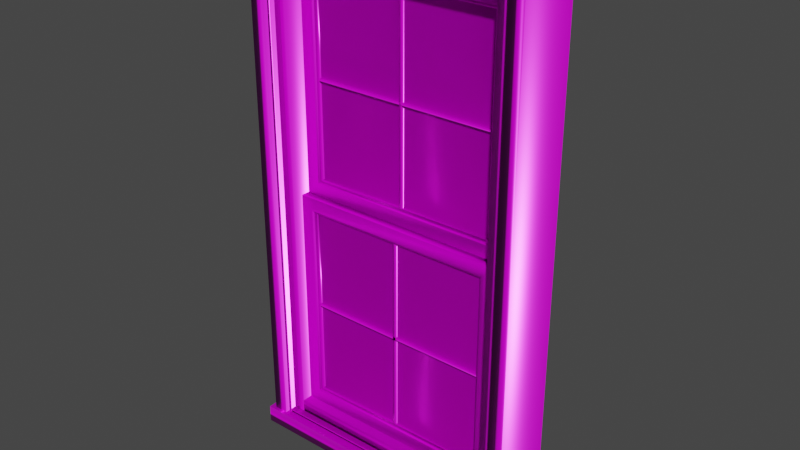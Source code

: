 # Source: window.blend  (saved by Blender 3.6.14; exported with 4.5.12 LTS)
import bpy
from mathutils import Matrix  # noqa: F401  (used for matrix-valued properties, if any)

bpy.ops.wm.read_factory_settings(use_empty=True)
scene = bpy.context.scene
scene.name = 'Scene'

# ---- images (referenced by path relative to the original .blend; pixels are not part of the script)
import os
ASSET_DIR = os.environ.get("B2B_ASSET_DIR", "")  # directory of the original .blend (textures are referenced by path, not embedded)
HERE = os.path.dirname(os.path.abspath(__file__))  # packed textures are extracted next to this script under _unpacked/

def load_image(name, relpath, width, height, colorspace="sRGB"):
    """Load a texture the original file referenced (path relative to the .blend, or extracted next to this script)."""
    p = next((c for c in (os.path.join(HERE, relpath), os.path.join(ASSET_DIR, relpath)) if relpath and os.path.exists(c)), "")
    if p:
        img = bpy.data.images.load(p, check_existing=True)
        img.name = name
    else:  # same state as the original file: an image datablock whose file is absent (Cycles renders it pink)
        img = bpy.data.images.new(name, width, height)
        img.source = "FILE"
        img.filepath = "//" + (relpath or name)
    img.colorspace_settings.name = colorspace
    return img
img_window_wood_basecolor_png_001 = load_image('Window_wood_BaseColor.png.001', 'Window_wood_BaseColor.png', 1024, 1024, 'sRGB')
img_window_wood_metallic_wood_roughness_png_002 = load_image('Window_wood_Metallic-wood_Roughness.png.002', 'Window_wood_Metallic-wood_Roughness.png', 1024, 1024, 'Non-Color')
img_window_wood_metallic_wood_roughness_png_003 = load_image('Window_wood_Metallic-wood_Roughness.png.003', 'Window_wood_Metallic-wood_Roughness.png', 1024, 1024, 'Non-Color')
img_window_wood_normal_png_001 = load_image('Window_wood_Normal.png.001', 'Window_wood_Normal.png', 1024, 1024, 'Non-Color')
img_window_window_basecolor_png_001 = load_image('Window_window_BaseColor.png.001', 'Window_window_BaseColor.png', 1024, 1024, 'sRGB')
img_window_window_metallic_png_window_roughness_png_002 = load_image('Window_window_Metallic.png-window_Roughness.png.002', 'Window_window_Metallic.png-window_Roughness.png', 1024, 1024, 'Non-Color')
img_window_window_metallic_png_window_roughness_png_003 = load_image('Window_window_Metallic.png-window_Roughness.png.003', 'Window_window_Metallic.png-window_Roughness.png', 1024, 1024, 'Non-Color')
img_window_window_normal_png_001 = load_image('Window_window_Normal.png.001', 'Window_window_Normal.png', 1024, 1024, 'Non-Color')

# ---- materials (node trees are filled in below, after node groups)
mat_wood = bpy.data.materials.new('wood')
mat_wood.use_transparent_shadow = False
mat_window = bpy.data.materials.new('window')
mat_window.use_transparent_shadow = False

# ---- material node trees
mat_wood.use_nodes = True; mat_wood.node_tree.nodes.clear()
_N = mat_wood.node_tree.nodes; _L = mat_wood.node_tree.links
n0 = _N.new('ShaderNodeOutputMaterial'); n0.name = 'Material Output'; n0.location = (300, 300)
n1 = _N.new('ShaderNodeBsdfPrincipled'); n1.name = 'Principled BSDF'; n1.location = (10, 300)
n1.distribution = 'GGX'
n1.subsurface_method = 'RANDOM_WALK_SKIN'
n1.inputs[3].default_value = 1.45
n1.inputs[27].default_value = (0.0, 0.0, 0.0, 1.0)
n1.inputs[28].default_value = 1.0
n2 = _N.new('ShaderNodeTexImage'); n2.name = 'Image Texture'; n2.location = (88, -40)
n2.label = 'Base Color'
n2.image = img_window_wood_basecolor_png_001
n3 = _N.new('ShaderNodeTexImage'); n3.name = 'Image Texture.001'; n3.location = (88, -320)
n3.label = 'Metallic'
n3.image = img_window_wood_metallic_wood_roughness_png_002
n4 = _N.new('ShaderNodeTexImage'); n4.name = 'Image Texture.002'; n4.location = (88, -600)
n4.label = 'Roughness'
n4.image = img_window_wood_metallic_wood_roughness_png_003
n5 = _N.new('ShaderNodeTexImage'); n5.name = 'Image Texture.003'; n5.location = (88, -880)
n5.label = 'Normal'
n5.image = img_window_wood_normal_png_001
n6 = _N.new('ShaderNodeNormalMap'); n6.name = 'Normal Map'; n6.location = (-240, -340)
n7 = _N.new('ShaderNodeMapping'); n7.name = 'Mapping'; n7.location = (230, -40)
n8 = _N.new('NodeReroute'); n8.name = 'Reroute'; n8.location = (38, -596)
n8.width = 16
n8.socket_idname = 'NodeSocketVector'
n9 = _N.new('ShaderNodeTexCoord'); n9.name = 'Texture Coordinate'; n9.location = (30, -40)
n10 = _N.new('NodeFrame'); n10.name = 'Frame'; n10.location = (-1270, 340)
n10.label = 'Mapping'
n10.width = 400
n11 = _N.new('NodeFrame'); n11.name = 'Frame.001'; n11.location = (-628, 540)
n11.label = 'Textures'
n11.width = 358
n2.parent = n11
n3.parent = n11
n4.parent = n11
n5.parent = n11
n7.parent = n10
n8.parent = n11
n9.parent = n10
_L.new(n1.outputs[0], n0.inputs[0])
_L.new(n2.outputs[0], n1.inputs[0])
_L.new(n3.outputs[0], n1.inputs[1])
_L.new(n4.outputs[0], n1.inputs[2])
_L.new(n5.outputs[0], n6.inputs[1])
_L.new(n6.outputs[0], n1.inputs[5])
_L.new(n8.outputs[0], n2.inputs[0])
_L.new(n8.outputs[0], n3.inputs[0])
_L.new(n8.outputs[0], n4.inputs[0])
_L.new(n8.outputs[0], n5.inputs[0])
_L.new(n7.outputs[0], n8.inputs[0])
_L.new(n9.outputs[2], n7.inputs[0])
n0.is_active_output = True
mat_window.use_nodes = True; mat_window.node_tree.nodes.clear()
_N = mat_window.node_tree.nodes; _L = mat_window.node_tree.links
n0 = _N.new('ShaderNodeOutputMaterial'); n0.name = 'Material Output'; n0.location = (300, 300)
n1 = _N.new('ShaderNodeBsdfPrincipled'); n1.name = 'Principled BSDF'; n1.location = (10, 300)
n1.distribution = 'GGX'
n1.subsurface_method = 'RANDOM_WALK_SKIN'
n1.inputs[3].default_value = 1.45
n1.inputs[27].default_value = (0.0, 0.0, 0.0, 1.0)
n1.inputs[28].default_value = 1.0
n2 = _N.new('ShaderNodeTexImage'); n2.name = 'Image Texture'; n2.location = (88, -40)
n2.label = 'Base Color'
n2.image = img_window_window_basecolor_png_001
n3 = _N.new('ShaderNodeTexImage'); n3.name = 'Image Texture.001'; n3.location = (88, -320)
n3.label = 'Metallic'
n3.image = img_window_window_metallic_png_window_roughness_png_002
n4 = _N.new('ShaderNodeTexImage'); n4.name = 'Image Texture.002'; n4.location = (88, -600)
n4.label = 'Roughness'
n4.image = img_window_window_metallic_png_window_roughness_png_003
n5 = _N.new('ShaderNodeTexImage'); n5.name = 'Image Texture.003'; n5.location = (88, -880)
n5.label = 'Normal'
n5.image = img_window_window_normal_png_001
n6 = _N.new('ShaderNodeNormalMap'); n6.name = 'Normal Map'; n6.location = (-240, -340)
n7 = _N.new('ShaderNodeMapping'); n7.name = 'Mapping'; n7.location = (230, -40)
n8 = _N.new('NodeReroute'); n8.name = 'Reroute'; n8.location = (38, -596)
n8.width = 16
n8.socket_idname = 'NodeSocketVector'
n9 = _N.new('ShaderNodeTexCoord'); n9.name = 'Texture Coordinate'; n9.location = (30, -40)
n10 = _N.new('NodeFrame'); n10.name = 'Frame'; n10.location = (-1270, 340)
n10.label = 'Mapping'
n10.width = 400
n11 = _N.new('NodeFrame'); n11.name = 'Frame.001'; n11.location = (-628, 540)
n11.label = 'Textures'
n11.width = 358
n2.parent = n11
n3.parent = n11
n4.parent = n11
n5.parent = n11
n7.parent = n10
n8.parent = n11
n9.parent = n10
_L.new(n1.outputs[0], n0.inputs[0])
_L.new(n2.outputs[0], n1.inputs[0])
_L.new(n3.outputs[0], n1.inputs[1])
_L.new(n4.outputs[0], n1.inputs[2])
_L.new(n5.outputs[0], n6.inputs[1])
_L.new(n6.outputs[0], n1.inputs[5])
_L.new(n8.outputs[0], n2.inputs[0])
_L.new(n8.outputs[0], n3.inputs[0])
_L.new(n8.outputs[0], n4.inputs[0])
_L.new(n8.outputs[0], n5.inputs[0])
_L.new(n7.outputs[0], n8.inputs[0])
_L.new(n9.outputs[2], n7.inputs[0])
n0.is_active_output = True

# ---- world
world_world = bpy.data.worlds.new('World'); scene.world = world_world
world_world.use_nodes = True; world_world.node_tree.nodes.clear()
_N = world_world.node_tree.nodes; _L = world_world.node_tree.links
n0 = _N.new('ShaderNodeOutputWorld'); n0.name = 'World Output'; n0.location = (300, 300)
n1 = _N.new('ShaderNodeBackground'); n1.name = 'Background'; n1.location = (10, 300)
n1.inputs[0].default_value = (0.05088, 0.05088, 0.05088, 1.0)
_L.new(n1.outputs[0], n0.inputs[0])
n0.is_active_output = True
world_world.color = (0.05088, 0.05088, 0.05088)
world_world.use_sun_shadow = False
world_world.sun_shadow_jitter_overblur = 0.0

# ---- meshes
me_plane = bpy.data.meshes.new('Plane')
me_plane.from_pydata([(0.3033, -0.07381, 3.856e-08), (0.3033, 0.07381, 3.856e-08), (0.3033, 0.07381, 0.0364), (0.3033, -0.07381, 0.0364), (-0.3033, -0.07381, 3.856e-08), (-0.3033, 0.07381, 3.856e-08), (-0.3033, 0.07381, 0.0364), (-0.3033, -0.07381, 0.0364), (0.3033, -0.06635, 1.092), (0.3033, 0.06635, 1.092), (0.3033, -0.06635, 1.056), (-0.3033, -0.06635, 1.092), (-0.3033, 0.06635, 1.092), (-0.3033, -0.06635, 1.056), (-0.3033, 0.06635, 1.056), (0.3033, 0.06635, 1.056), (0.2917, 0.06635, 1.056), (0.2917, -0.06635, 1.056), (0.2917, 0.06635, 0.0364), (0.2613, 0.06635, 1.056), (0.2613, 0.06635, 0.0364), (0.2613, -0.06635, 1.056), (0.2613, -0.06635, 0.0364), (0.2917, -0.06635, 0.0364), (-0.2917, 0.06635, 1.056), (-0.2917, -0.06635, 1.056), (-0.2917, 0.06635, 0.0364), (-0.2613, 0.06635, 1.056), (-0.2613, 0.06635, 0.0364), (-0.2613, -0.06635, 1.056), (-0.2613, -0.06635, 0.0364), (-0.2917, -0.06635, 0.0364), (0.2547, -0.05636, 1.049), (0.2547, 0.05636, 1.049), (-0.2547, -0.05636, 1.049), (0.2547, -0.05636, 1.056), (0.2547, 0.05636, 1.056), (-0.2547, -0.05636, 1.056), (-0.2547, 0.05636, 1.056), (-0.2547, 0.05636, 1.049), (0.2547, 0.05636, 0.04304), (0.2547, -0.05636, 0.04304), (-0.2547, 0.05636, 0.04304), (0.2547, 0.05636, 0.0364), (0.2547, -0.05636, 0.0364), (-0.2547, 0.05636, 0.0364), (-0.2547, -0.05636, 0.0364), (-0.2547, -0.05636, 0.04304), (0.2547, -0.05636, 1.056), (0.2547, -0.05636, 0.0364), (0.2547, 0.05636, 1.056), (0.2613, -0.05636, 1.056), (0.2613, -0.05636, 0.0364), (0.2613, 0.05636, 1.056), (0.2613, 0.05636, 0.0364), (0.2547, 0.05636, 0.0364), (-0.2547, -0.05636, 1.056), (-0.2547, -0.05636, 0.0364), (-0.2547, 0.05636, 1.056), (-0.2613, -0.05636, 1.056), (-0.2613, -0.05636, 0.0364), (-0.2613, 0.05636, 1.056), (-0.2613, 0.05636, 0.0364), (-0.2547, 0.05636, 0.0364), (0.2282, -0.04508, 1.021), (0.2282, 0.04508, 1.021), (-0.2282, -0.04508, 1.021), (0.2282, -0.04508, 1.048), (0.2282, 0.04508, 1.048), (-0.2282, -0.04508, 1.048), (-0.2282, 0.04508, 1.048), (-0.2282, 0.04508, 1.021), (0.2282, 0.04508, 0.0709), (0.2282, -0.04508, 0.0709), (-0.2282, 0.04508, 0.0709), (0.2282, 0.04508, 0.04436), (0.2282, -0.04508, 0.04436), (-0.2282, 0.04508, 0.04436), (-0.2282, -0.04508, 0.04436), (-0.2282, -0.04508, 0.0709), (0.2282, -0.04508, 1.048), (0.2282, -0.04508, 0.04436), (0.2282, 0.04508, 1.048), (0.2547, -0.04508, 1.048), (0.2547, -0.04508, 0.04436), (0.2547, 0.04508, 1.048), (0.2547, 0.04508, 0.04436), (0.2282, 0.04508, 0.04436), (-0.2282, -0.04508, 1.048), (-0.2282, -0.04508, 0.04436), (-0.2282, 0.04508, 1.048), (-0.2547, -0.04508, 1.048), (-0.2547, -0.04508, 0.04436), (-0.2547, 0.04508, 1.048), (-0.2547, 0.04508, 0.04436), (-0.2282, 0.04508, 0.04436), (0.195, 0.01317, 0.9879), (0.195, 0.01317, 0.5792), (0.195, 0.001898, 0.9879), (-0.195, 0.01317, 0.9879), (0.2016, 0.01317, 0.9946), (0.2016, 0.01317, 0.5725), (0.2016, 0.001898, 0.9946), (-0.2016, 0.01317, 0.9946), (-0.2016, 0.01317, 0.5725), (-0.2016, 0.001898, 0.9946), (-0.2016, 0.001898, 0.5725), (-0.195, 0.001898, 0.9879), (-0.195, 0.001897, 0.5792), (-0.195, 0.01317, 0.5792), (0.195, 0.001897, 0.5792), (0.2016, 0.001898, 0.5725), (0.2016, 0.0188, 0.9946), (0.2016, 0.0188, 0.5725), (0.2016, -0.003738, 0.9946), (-0.2016, 0.0188, 0.9946), (0.2282, 0.0188, 1.021), (0.2282, 0.0188, 0.546), (0.2282, -0.003738, 1.021), (-0.2282, 0.0188, 1.021), (-0.2282, 0.0188, 0.546), (-0.2282, -0.003738, 1.021), (-0.2282, -0.003738, 0.546), (-0.2016, -0.003738, 0.9946), (-0.2016, -0.003738, 0.5725), (-0.2016, 0.0188, 0.5725), (0.2016, -0.003738, 0.5725), (0.2282, -0.003738, 0.546), (0.002986, 0.01317, 0.5792), (0.002985, 0.01317, 0.9879), (0.002986, 0.001898, 0.5792), (-0.003649, 0.01317, 0.5792), (-0.003649, 0.01317, 0.9879), (-0.003649, 0.001897, 0.5792), (-0.003649, 0.001897, 0.9879), (0.002986, 0.001898, 0.9879), (-0.195, 0.01317, 0.7779), (0.195, 0.01317, 0.7779), (-0.195, 0.001898, 0.7779), (-0.195, 0.01317, 0.7846), (0.195, 0.01317, 0.7846), (-0.195, 0.001897, 0.7846), (0.195, 0.001897, 0.7846), (0.195, 0.001898, 0.7779), (0.2016, -1.038e-07, 0.5195), (0.2016, -1.359e-07, 0.09744), (0.2016, -0.02254, 0.5195), (-0.2016, -1.038e-07, 0.5195), (0.2282, 4.202e-08, 0.546), (0.2282, 5.685e-08, 0.0709), (0.2282, -0.02254, 0.546), (-0.2282, 4.202e-08, 0.546), (-0.2282, 5.685e-08, 0.0709), (-0.2282, -0.02254, 0.546), (-0.2282, -0.02254, 0.0709), (-0.2016, -0.02254, 0.5195), (-0.2016, -0.02254, 0.09744), (-0.2016, -1.359e-07, 0.09744), (0.2016, -0.02254, 0.09744), (0.2282, -0.02254, 0.0709), (0.195, -0.005636, 0.5128), (0.195, -0.005636, 0.1041), (0.195, -0.01691, 0.5128), (-0.195, -0.005636, 0.5128), (0.2016, -0.005635, 0.5195), (0.2016, -0.005635, 0.09744), (0.2016, -0.01691, 0.5195), (-0.2016, -0.005635, 0.5195), (-0.2016, -0.005635, 0.09744), (-0.2016, -0.01691, 0.5195), (-0.2016, -0.01691, 0.09744), (-0.195, -0.01691, 0.5128), (-0.195, -0.01691, 0.1041), (-0.195, -0.005636, 0.1041), (0.195, -0.01691, 0.1041), (0.2016, -0.01691, 0.09744), (0.002986, -0.005636, 0.1041), (0.002985, -0.005636, 0.5128), (0.002986, -0.01691, 0.1041), (-0.003649, -0.005636, 0.1041), (-0.003649, -0.005636, 0.5128), (-0.003649, -0.01691, 0.1041), (-0.003649, -0.01691, 0.5128), (0.002986, -0.01691, 0.5128), (-0.195, -0.005635, 0.3028), (0.195, -0.005635, 0.3028), (-0.195, -0.01691, 0.3028), (-0.195, -0.005636, 0.3095), (0.195, -0.005636, 0.3095), (-0.195, -0.01691, 0.3095), (0.195, -0.01691, 0.3095), (0.195, -0.01691, 0.3028), (-0.2032, -0.01158, 0.0994), (-0.2032, -0.01158, 0.5176), (0.2011, -0.01158, 0.0994), (0.2011, -0.01158, 0.5176), (-0.2182, 0.006916, 0.5599), (-0.2182, 0.006916, 1.012), (0.2184, 0.006916, 0.5599), (0.2184, 0.006916, 1.012)], [], [(0, 1, 2, 3), (5, 6, 2, 1), (6, 7, 3, 2), (0, 4, 5, 1), (4, 7, 6, 5), (3, 7, 4, 0), (9, 12, 11, 8), (10, 15, 9, 8), (8, 11, 13, 10), (13, 11, 12, 14), (14, 15, 10, 13), (14, 12, 9, 15), (19, 21, 17, 16), (17, 23, 18, 16), (20, 19, 16, 18), (20, 22, 21, 19), (21, 22, 23, 17), (22, 20, 18, 23), (27, 24, 25, 29), (25, 24, 26, 31), (28, 26, 24, 27), (28, 27, 29, 30), (29, 25, 31, 30), (30, 31, 26, 28), (32, 33, 36, 35), (39, 33, 32, 34), (34, 32, 35, 37), (38, 37, 35, 36), (39, 34, 37, 38), (33, 39, 38, 36), (40, 41, 44, 43), (47, 41, 40, 42), (42, 40, 43, 45), (46, 45, 43, 44), (47, 42, 45, 46), (41, 47, 46, 44), (48, 49, 52, 51), (55, 49, 48, 50), (50, 48, 51, 53), (54, 53, 51, 52), (55, 50, 53, 54), (49, 55, 54, 52), (57, 56, 59, 60), (63, 58, 56, 57), (56, 58, 61, 59), (62, 60, 59, 61), (58, 63, 62, 61), (63, 57, 60, 62), (64, 65, 68, 67), (71, 65, 64, 66), (66, 64, 67, 69), (70, 69, 67, 68), (71, 66, 69, 70), (65, 71, 70, 68), (72, 73, 76, 75), (79, 73, 72, 74), (74, 72, 75, 77), (78, 77, 75, 76), (79, 74, 77, 78), (73, 79, 78, 76), (80, 81, 84, 83), (87, 81, 80, 82), (82, 80, 83, 85), (86, 85, 83, 84), (87, 82, 85, 86), (81, 87, 86, 84), (89, 88, 91, 92), (95, 90, 88, 89), (88, 90, 93, 91), (94, 92, 91, 93), (90, 95, 94, 93), (95, 89, 92, 94), (97, 96, 100, 101), (97, 110, 98, 96), (99, 96, 98, 107), (96, 99, 103, 100), (101, 100, 102, 111), (103, 105, 102, 100), (99, 109, 104, 103), (104, 106, 105, 103), (107, 98, 102, 105), (108, 107, 105, 106), (109, 99, 107, 108), (108, 110, 97, 109), (110, 108, 106, 111), (98, 110, 111, 102), (106, 104, 101, 111), (109, 97, 101, 104), (113, 112, 116, 117), (113, 126, 114, 112), (115, 112, 114, 123), (112, 115, 119, 116), (117, 116, 118, 127), (119, 121, 118, 116), (115, 125, 120, 119), (120, 122, 121, 119), (123, 114, 118, 121), (124, 123, 121, 122), (125, 115, 123, 124), (124, 126, 113, 125), (126, 124, 122, 127), (114, 126, 127, 118), (122, 120, 117, 127), (125, 113, 117, 120), (129, 128, 131, 132), (135, 130, 128, 129), (128, 130, 133, 131), (134, 132, 131, 133), (130, 135, 134, 133), (135, 129, 132, 134), (137, 136, 139, 140), (143, 138, 136, 137), (136, 138, 141, 139), (142, 140, 139, 141), (138, 143, 142, 141), (143, 137, 140, 142), (145, 144, 148, 149), (145, 158, 146, 144), (147, 144, 146, 155), (144, 147, 151, 148), (149, 148, 150, 159), (151, 153, 150, 148), (147, 157, 152, 151), (152, 154, 153, 151), (155, 146, 150, 153), (156, 155, 153, 154), (157, 147, 155, 156), (156, 158, 145, 157), (158, 156, 154, 159), (146, 158, 159, 150), (154, 152, 149, 159), (157, 145, 149, 152), (161, 160, 164, 165), (161, 174, 162, 160), (163, 160, 162, 171), (160, 163, 167, 164), (165, 164, 166, 175), (167, 169, 166, 164), (163, 173, 168, 167), (168, 170, 169, 167), (171, 162, 166, 169), (172, 171, 169, 170), (173, 163, 171, 172), (172, 174, 161, 173), (174, 172, 170, 175), (162, 174, 175, 166), (170, 168, 165, 175), (173, 161, 165, 168), (177, 176, 179, 180), (183, 178, 176, 177), (176, 178, 181, 179), (182, 180, 179, 181), (178, 183, 182, 181), (183, 177, 180, 182), (185, 184, 187, 188), (191, 186, 184, 185), (184, 186, 189, 187), (190, 188, 187, 189), (186, 191, 190, 189), (191, 185, 188, 190), (192, 194, 195, 193), (196, 198, 199, 197)])
me_plane.polygons.foreach_set('use_smooth', [True] * 162)
me_plane.polygons.foreach_set('material_index', [0, 0, 0, 0, 0, 0, 0, 0, 0, 0, 0, 0, 0, 0, 0, 0, 0, 0, 0, 0, 0, 0, 0, 0, 0, 0, 0, 0, 0, 0, 0, 0, 0, 0, 0, 0, 0, 0, 0, 0, 0, 0, 0, 0, 0, 0, 0, 0, 0, 0, 0, 0, 0, 0, 0, 0, 0, 0, 0, 0, 0, 0, 0, 0, 0, 0, 0, 0, 0, 0, 0, 0, 0, 0, 0, 0, 0, 0, 0, 0, 0, 0, 0, 0, 0, 0, 0, 0, 0, 0, 0, 0, 0, 0, 0, 0, 0, 0, 0, 0, 0, 0, 0, 0, 0, 0, 0, 0, 0, 0, 0, 0, 0, 0, 0, 0, 0, 0, 0, 0, 0, 0, 0, 0, 0, 0, 0, 0, 0, 0, 0, 0, 0, 0, 0, 0, 0, 0, 0, 0, 0, 0, 0, 0, 0, 0, 0, 0, 0, 0, 0, 0, 0, 0, 0, 0, 0, 0, 0, 0, 1, 1])
_uv = me_plane.uv_layers.new(name='UVMap')
_uv.uv.foreach_set('vector', [0.8794, 0.7628, 0.8794, 0.825, 0.8641, 0.825, 0.8641, 0.7628, 0.08661, 0.4296, 0.102, 0.4296, 0.102, 0.6853, 0.08661, 0.6853, 0.6005, 0.6785, 0.5383, 0.6785, 0.5383, 0.4229, 0.6005, 0.4229, 0.476, 0.6785, 0.476, 0.4229, 0.5383, 0.4229, 0.5383, 0.6785, 0.6717, 0.8233, 0.6871, 0.8233, 0.6871, 0.8856, 0.6717, 0.8856, 0.6717, 0.4229, 0.6717, 0.6785, 0.6564, 0.6785, 0.6564, 0.4229, 0.6564, 0.4229, 0.6564, 0.6785, 0.6005, 0.6785, 0.6005, 0.4229, 0.6871, 0.8793, 0.6871, 0.8233, 0.7024, 0.8233, 0.7024, 0.8793, 0.07127, 0.6853, 0.07127, 0.4296, 0.08661, 0.4296, 0.08661, 0.6853, 0.7178, 0.8793, 0.7024, 0.8793, 0.7024, 0.8233, 0.7178, 0.8233, 0.05593, 0.4296, 0.05593, 0.6853, 1.12e-08, 0.6853, 2.624e-11, 0.4296, 0.07127, 0.6853, 0.05593, 0.6853, 0.05593, 0.4296, 0.07127, 0.4296, 0.7178, 0.8793, 0.7178, 0.8233, 0.7306, 0.8233, 0.7306, 0.8793, 0.05593, 0.0, 0.05593, 0.4296, 0.0, 0.4296, 3.333e-08, 0.0, 0.4137, 0.4296, 0.4137, 3.333e-08, 0.4265, 0.0, 0.4265, 0.4296, 0.1678, 0.4296, 0.1119, 0.4296, 0.1119, 0.0, 0.1678, 0.0, 0.4521, 3.333e-08, 0.4521, 0.4296, 0.4393, 0.4296, 0.4393, 0.0, 0.7433, 0.8233, 0.7433, 0.8793, 0.7306, 0.8793, 0.7306, 0.8233, 0.7561, 0.8793, 0.7433, 0.8793, 0.7433, 0.8233, 0.7561, 0.8233, 0.05593, 0.0, 0.1119, 0.0, 0.1119, 0.4296, 0.05593, 0.4296, 0.4393, 0.4296, 0.4265, 0.4296, 0.4265, 0.0, 0.4393, 3.333e-08, 0.1678, 0.4296, 0.1678, 0.0, 0.2237, 0.0, 0.2237, 0.4296, 0.4521, 3.333e-08, 0.4649, 0.0, 0.4649, 0.4296, 0.4521, 0.4296, 0.7561, 0.8233, 0.7689, 0.8233, 0.7689, 0.8793, 0.7561, 0.8793, 0.7801, 0.8233, 0.7801, 0.8708, 0.7773, 0.8708, 0.7773, 0.8233, 0.1495, 0.4296, 0.1495, 0.6443, 0.102, 0.6443, 0.102, 0.4296, 0.2209, 0.4296, 0.2209, 0.6443, 0.2181, 0.6443, 0.2181, 0.4296, 0.2712, 0.6443, 0.2237, 0.6443, 0.2237, 0.4296, 0.2712, 0.4296, 0.7829, 0.8233, 0.7829, 0.8708, 0.7801, 0.8708, 0.7801, 0.8233, 0.1998, 0.4296, 0.1998, 0.6443, 0.197, 0.6443, 0.197, 0.4296, 0.7717, 0.8708, 0.7717, 0.8233, 0.7745, 0.8233, 0.7745, 0.8708, 0.1495, 0.6443, 0.1495, 0.4296, 0.197, 0.4296, 0.197, 0.6443, 0.2153, 0.6443, 0.2153, 0.4296, 0.2181, 0.4296, 0.2181, 0.6443, 0.2712, 0.4296, 0.3187, 0.4296, 0.3187, 0.6443, 0.2712, 0.6443, 0.7745, 0.8708, 0.7745, 0.8233, 0.7773, 0.8233, 0.7773, 0.8708, 0.2209, 0.6443, 0.2209, 0.4296, 0.2237, 0.4296, 0.2237, 0.6443, 0.4732, 0.0, 0.4732, 0.4296, 0.4705, 0.4296, 0.4705, 0.0, 0.2712, 0.4296, 0.2237, 0.4296, 0.2237, 0.0, 0.2712, 0.0, 0.4716, 0.8473, 0.4716, 0.7998, 0.4744, 0.7998, 0.4744, 0.8473, 0.3187, 0.4296, 0.3187, 0.0, 0.3662, 0.0, 0.3662, 0.4296, 0.4649, 0.4296, 0.4649, 0.0, 0.4677, 0.0, 0.4677, 0.4296, 0.4716, 0.7998, 0.4716, 0.8473, 0.4688, 0.8473, 0.4688, 0.7998, 0.4732, 0.4296, 0.4732, 0.0, 0.476, 0.0, 0.476, 0.4296, 0.2712, 0.4296, 0.2712, 0.0, 0.3187, 0.0, 0.3187, 0.4296, 0.4677, 0.7998, 0.4677, 0.8473, 0.4649, 0.8473, 0.4649, 0.7998, 0.4137, 0.4296, 0.3662, 0.4296, 0.3662, 0.0, 0.4137, 0.0, 0.4705, 0.0, 0.4705, 0.4296, 0.4677, 0.4296, 0.4677, 0.0, 0.7689, 0.8708, 0.7689, 0.8233, 0.7717, 0.8233, 0.7717, 0.8708, 0.7941, 0.8233, 0.7941, 0.8613, 0.7829, 0.8613, 0.7829, 0.8233, 0.4137, 0.4296, 0.4137, 0.6219, 0.3757, 0.6219, 0.3757, 0.4296, 0.3455, 0.4296, 0.3455, 0.6219, 0.3343, 0.6219, 0.3343, 0.4296, 0.7108, 0.3926, 0.6728, 0.3926, 0.6728, 0.2002, 0.7108, 0.2002, 0.8053, 0.8233, 0.8053, 0.8613, 0.7941, 0.8613, 0.7941, 0.8233, 0.4633, 0.4296, 0.4633, 0.6219, 0.4521, 0.6219, 0.4521, 0.4296, 0.8427, 0.3781, 0.8427, 0.4161, 0.8315, 0.4161, 0.8315, 0.3781, 0.4521, 0.4296, 0.4521, 0.6219, 0.4141, 0.6219, 0.4141, 0.4296, 0.3455, 0.6219, 0.3455, 0.4296, 0.3567, 0.4296, 0.3567, 0.6219, 0.7488, 0.3926, 0.7108, 0.3926, 0.7108, 0.2002, 0.7488, 0.2002, 0.8427, 0.4161, 0.8427, 0.3781, 0.8539, 0.3781, 0.8539, 0.4161, 0.4649, 0.6219, 0.4649, 0.4296, 0.476, 0.4296, 0.476, 0.6219, 0.6616, 0.0, 0.6616, 0.4229, 0.6504, 0.4229, 0.6504, 0.0, 0.514, 0.4229, 0.476, 0.4229, 0.476, 0.0, 0.514, 0.0, 0.7868, 0.4161, 0.7868, 0.3781, 0.798, 0.3781, 0.798, 0.4161, 0.552, 0.4229, 0.552, 0.0, 0.5901, 0.0, 0.5901, 0.4229, 0.6281, 0.4229, 0.6281, 0.0, 0.6392, 0.0, 0.6392, 0.4229, 0.8204, 0.3781, 0.8204, 0.4161, 0.8092, 0.4161, 0.8092, 0.3781, 0.6616, 0.4229, 0.6616, 0.0, 0.6728, 0.0, 0.6728, 0.4229, 0.514, 0.4229, 0.514, 0.0, 0.552, 0.0, 0.552, 0.4229, 0.8092, 0.3781, 0.8092, 0.4161, 0.798, 0.4161, 0.798, 0.3781, 0.6281, 0.4229, 0.5901, 0.4229, 0.5901, 0.0, 0.6281, 0.0, 0.6504, 0.0, 0.6504, 0.4229, 0.6392, 0.4229, 0.6392, 0.0, 0.8204, 0.4161, 0.8204, 0.3781, 0.8315, 0.3781, 0.8315, 0.4161, 0.6432, 0.8536, 0.6432, 0.6813, 0.646, 0.6785, 0.646, 0.8564, 0.019, 0.8575, 0.01425, 0.8575, 0.01425, 0.6853, 0.019, 0.6853, 0.8746, 3.677e-08, 0.8746, 0.1644, 0.8699, 0.1644, 0.8699, 3.645e-09, 0.6432, 0.6813, 0.4788, 0.6813, 0.476, 0.6785, 0.646, 0.6785, 0.2011, 0.6074, 0.2011, 0.4296, 0.2058, 0.4296, 0.2058, 0.6074, 0.09757, 0.8552, 0.09282, 0.8552, 0.09282, 0.6853, 0.09757, 0.6853, 0.4788, 0.6813, 0.4788, 0.8536, 0.476, 0.8564, 0.476, 0.6785, 0.3343, 0.6074, 0.3296, 0.6074, 0.3296, 0.4296, 0.3343, 0.4296, 0.4614, 0.6471, 0.2971, 0.6471, 0.2943, 0.6443, 0.4642, 0.6443, 0.4614, 0.8193, 0.4614, 0.6471, 0.4642, 0.6443, 0.4642, 0.8221, 0.019, 0.8575, 0.019, 0.6853, 0.02375, 0.6853, 0.02375, 0.8575, 0.8736, 0.5872, 0.8736, 0.4229, 0.8783, 0.4229, 0.8783, 0.5872, 0.2971, 0.8193, 0.4614, 0.8193, 0.4642, 0.8221, 0.2943, 0.8221, 0.2971, 0.6471, 0.2971, 0.8193, 0.2943, 0.8221, 0.2943, 0.6443, 0.8641, 0.5928, 0.8688, 0.5928, 0.8688, 0.7628, 0.8641, 0.7628, 0.4788, 0.8536, 0.6432, 0.8536, 0.646, 0.8564, 0.476, 0.8564, 0.8529, 0.6119, 0.8529, 0.434, 0.8641, 0.4229, 0.8641, 0.6231, 0.4744, 0.7998, 0.4649, 0.7998, 0.4649, 0.6219, 0.4744, 0.6219, 0.08332, 0.6853, 0.08332, 0.8552, 0.07382, 0.8552, 0.07382, 0.6853, 0.8529, 0.434, 0.6829, 0.434, 0.6717, 0.4229, 0.8641, 0.4229, 0.2058, 0.6298, 0.2058, 0.4296, 0.2153, 0.4296, 0.2153, 0.6298, 0.7583, 0.3926, 0.7488, 0.3926, 0.7488, 0.2002, 0.7583, 0.2002, 0.6829, 0.434, 0.6829, 0.6119, 0.6717, 0.6231, 0.6717, 0.4229, 0.3282, 0.6298, 0.3187, 0.6298, 0.3187, 0.4296, 0.3282, 0.4296, 0.2831, 0.6554, 0.1131, 0.6554, 0.102, 0.6443, 0.2943, 0.6443, 0.2831, 0.8333, 0.2831, 0.6554, 0.2943, 0.6443, 0.2943, 0.8445, 0.646, 0.8564, 0.646, 0.6785, 0.6555, 0.6785, 0.6555, 0.8564, 0.06432, 0.8552, 0.06432, 0.6853, 0.07382, 0.6853, 0.07382, 0.8552, 0.1131, 0.8333, 0.2831, 0.8333, 0.2943, 0.8445, 0.102, 0.8445, 0.1131, 0.6554, 0.1131, 0.8333, 0.102, 0.8445, 0.102, 0.6443, 0.7583, 0.2002, 0.7678, 0.2002, 0.7678, 0.3926, 0.7583, 0.3926, 0.6829, 0.6119, 0.8529, 0.6119, 0.8641, 0.6231, 0.6717, 0.6231, 0.06152, 0.6853, 0.06152, 0.8575, 0.05872, 0.8575, 0.05872, 0.6853, 0.038, 0.6853, 0.038, 0.8575, 0.03325, 0.8575, 0.03325, 0.6853, 0.2002, 0.6169, 0.2002, 0.6122, 0.203, 0.6122, 0.203, 0.6169, 0.038, 0.6853, 0.04275, 0.6853, 0.04275, 0.8575, 0.038, 0.8575, 0.06152, 0.8575, 0.06152, 0.6853, 0.06432, 0.6853, 0.06432, 0.8575, 0.2058, 0.6122, 0.2058, 0.6169, 0.203, 0.6169, 0.203, 0.6122, 0.8859, 0.5928, 0.8859, 0.7572, 0.8831, 0.7572, 0.8831, 0.5928, 0.8736, 0.7572, 0.8736, 0.5928, 0.8783, 0.5928, 0.8783, 0.7572, 0.203, 0.6074, 0.203, 0.6122, 0.2002, 0.6122, 0.2002, 0.6074, 0.8746, 3.438e-09, 0.8794, 3.23e-09, 0.8794, 0.1644, 0.8746, 0.1644, 0.8841, 0.1644, 0.8841, -3.022e-09, 0.8869, -2.9e-09, 0.8869, 0.1644, 0.3315, 0.6122, 0.3315, 0.6074, 0.3343, 0.6074, 0.3343, 0.6122, 0.8539, 0.1891, 0.8539, 0.01119, 0.8651, 0.0, 0.8651, 0.2002, 0.6659, 0.8564, 0.6564, 0.8564, 0.6564, 0.6785, 0.6659, 0.6785, 0.8736, 0.4229, 0.8736, 0.5928, 0.8641, 0.5928, 0.8641, 0.4229, 0.8539, 0.01119, 0.684, 0.01119, 0.6728, 0.0, 0.8651, 0.0, 0.3662, 0.6298, 0.3662, 0.4296, 0.3757, 0.4296, 0.3757, 0.6298, 0.7773, 0.3926, 0.7678, 0.3926, 0.7678, 0.2002, 0.7773, 0.2002, 0.684, 0.01119, 0.684, 0.1891, 0.6728, 0.2002, 0.6728, 0.0, 0.3662, 0.6298, 0.3567, 0.6298, 0.3567, 0.4296, 0.3662, 0.4296, 0.8529, 0.6343, 0.6829, 0.6343, 0.6717, 0.6231, 0.8641, 0.6231, 0.8529, 0.8122, 0.8529, 0.6343, 0.8641, 0.6231, 0.8641, 0.8233, 1.354e-08, 0.8631, 0.0, 0.6853, 0.009501, 0.6853, 0.009501, 0.8631, 0.08332, 0.8552, 0.08332, 0.6853, 0.09282, 0.6853, 0.09282, 0.8552, 0.6829, 0.8122, 0.8529, 0.8122, 0.8641, 0.8233, 0.6717, 0.8233, 0.6829, 0.6343, 0.6829, 0.8122, 0.6717, 0.8233, 0.6717, 0.6231, 0.7773, 0.2002, 0.7868, 0.2002, 0.7868, 0.3926, 0.7773, 0.3926, 0.684, 0.1891, 0.8539, 0.1891, 0.8651, 0.2002, 0.6728, 0.2002, 0.4614, 0.9972, 0.4614, 0.8249, 0.4642, 0.8221, 0.4642, 1.0, 0.05593, 0.8575, 0.05118, 0.8575, 0.05118, 0.6853, 0.05593, 0.6853, 0.8841, 3.636e-08, 0.8841, 0.1644, 0.8794, 0.1644, 0.8794, 3.23e-09, 0.4614, 0.8249, 0.2971, 0.8249, 0.2943, 0.8221, 0.4642, 0.8221, 0.667, 0.8564, 0.667, 0.6785, 0.6717, 0.6785, 0.6717, 0.8564, 0.8699, 0.1699, 0.8651, 0.1699, 0.8651, 3.853e-09, 0.8699, 5.365e-08, 0.2971, 0.8249, 0.2971, 0.9972, 0.2943, 1.0, 0.2943, 0.8221, 0.01425, 0.8631, 0.009501, 0.8631, 0.009501, 0.6853, 0.01425, 0.6853, 0.954, 0.203, 0.7896, 0.203, 0.7868, 0.2002, 0.9568, 0.2002, 0.954, 0.3753, 0.954, 0.203, 0.9568, 0.2002, 0.9568, 0.3781, 0.04643, 0.8575, 0.04643, 0.6853, 0.05118, 0.6853, 0.05118, 0.8575, 0.8831, 0.5872, 0.8831, 0.4229, 0.8878, 0.4229, 0.8878, 0.5872, 0.7896, 0.3753, 0.954, 0.3753, 0.9568, 0.3781, 0.7868, 0.3781, 0.7896, 0.203, 0.7896, 0.3753, 0.7868, 0.3781, 0.7868, 0.2002, 0.8688, 0.5928, 0.8736, 0.5928, 0.8736, 0.7628, 0.8688, 0.7628, 0.2971, 0.9972, 0.4614, 0.9972, 0.4642, 1.0, 0.2943, 1.0, 0.04643, 0.6853, 0.04643, 0.8575, 0.04363, 0.8575, 0.04363, 0.6853, 0.0285, 0.6853, 0.0285, 0.8575, 0.02375, 0.8575, 0.02375, 0.6853, 0.3315, 0.6169, 0.3315, 0.6122, 0.3343, 0.6122, 0.3343, 0.6169, 0.0285, 0.6853, 0.03325, 0.6853, 0.03325, 0.8575, 0.0285, 0.8575, 0.05593, 0.8575, 0.05593, 0.6853, 0.05872, 0.6853, 0.05872, 0.8575, 0.3315, 0.6122, 0.3315, 0.6169, 0.3288, 0.6169, 0.3288, 0.6122, 0.1004, 0.6853, 0.1004, 0.8496, 0.09757, 0.8496, 0.09757, 0.6853, 0.8783, 0.5872, 0.8783, 0.4229, 0.8831, 0.4229, 0.8831, 0.5872, 0.3315, 0.6074, 0.3315, 0.6122, 0.3288, 0.6122, 0.3288, 0.6074, 0.8783, 0.5928, 0.8831, 0.5928, 0.8831, 0.7572, 0.8783, 0.7572, 0.8859, 0.7572, 0.8859, 0.5928, 0.8887, 0.5928, 0.8887, 0.7572, 0.203, 0.6122, 0.203, 0.6074, 0.2058, 0.6074, 0.2058, 0.6122, 1.508, 0.007813, 2.008, 0.007812, 2.008, 0.525, 1.508, 0.525, 1.008, 1.004, 1.508, 1.004, 1.508, 1.521, 1.008, 1.521])
_uv.active_render = True
_uv = me_plane.uv_layers.new(name='bake')
_uv.uv.foreach_set('vector', [0.0, 0.0, 0.0, 0.0, 0.0, 0.0, 0.0, 0.0, 0.0, 0.0, 0.0, 0.0, 0.0, 0.0, 0.0, 0.0, 0.0, 0.0, 0.0, 0.0, 0.0, 0.0, 0.0, 0.0, 0.0, 0.0, 0.0, 0.0, 0.0, 0.0, 0.0, 0.0, 0.0, 0.0, 0.0, 0.0, 0.0, 0.0, 0.0, 0.0, 0.0, 0.0, 0.0, 0.0, 0.0, 0.0, 0.0, 0.0, 0.0, 0.0, 0.0, 0.0, 0.0, 0.0, 0.0, 0.0, 0.0, 0.0, 0.0, 0.0, 0.0, 0.0, 0.0, 0.0, 0.0, 0.0, 0.0, 0.0, 0.0, 0.0, 0.0, 0.0, 0.0, 0.0, 0.0, 0.0, 0.0, 0.0, 0.0, 0.0, 0.0, 0.0, 0.0, 0.0, 0.0, 0.0, 0.0, 0.0, 0.0, 0.0, 0.0, 0.0, 0.0, 0.0, 0.0, 0.0, 0.0, 0.0, 0.0, 0.0, 0.0, 0.0, 0.0, 0.0, 0.0, 0.0, 0.0, 0.0, 0.0, 0.0, 0.0, 0.0, 0.0, 0.0, 0.0, 0.0, 0.0, 0.0, 0.0, 0.0, 0.0, 0.0, 0.0, 0.0, 0.0, 0.0, 0.0, 0.0, 0.0, 0.0, 0.0, 0.0, 0.0, 0.0, 0.0, 0.0, 0.0, 0.0, 0.0, 0.0, 0.0, 0.0, 0.0, 0.0, 0.0, 0.0, 0.0, 0.0, 0.0, 0.0, 0.0, 0.0, 0.0, 0.0, 0.0, 0.0, 0.0, 0.0, 0.0, 0.0, 0.0, 0.0, 0.0, 0.0, 0.0, 0.0, 0.0, 0.0, 0.0, 0.0, 0.0, 0.0, 0.0, 0.0, 0.0, 0.0, 0.0, 0.0, 0.0, 0.0, 0.0, 0.0, 0.0, 0.0, 0.0, 0.0, 0.0, 0.0, 0.0, 0.0, 0.0, 0.0, 0.0, 0.0, 0.0, 0.0, 0.0, 0.0, 0.0, 0.0, 0.0, 0.0, 0.0, 0.0, 0.0, 0.0, 0.0, 0.0, 0.0, 0.0, 0.0, 0.0, 0.0, 0.0, 0.0, 0.0, 0.0, 0.0, 0.0, 0.0, 0.0, 0.0, 0.0, 0.0, 0.0, 0.0, 0.0, 0.0, 0.0, 0.0, 0.0, 0.0, 0.0, 0.0, 0.0, 0.0, 0.0, 0.0, 0.0, 0.0, 0.0, 0.0, 0.0, 0.0, 0.0, 0.0, 0.0, 0.0, 0.0, 0.0, 0.0, 0.0, 0.0, 0.0, 0.0, 0.0, 0.0, 0.0, 0.0, 0.0, 0.0, 0.0, 0.0, 0.0, 0.0, 0.0, 0.0, 0.0, 0.0, 0.0, 0.0, 0.0, 0.0, 0.0, 0.0, 0.0, 0.0, 0.0, 0.0, 0.0, 0.0, 0.0, 0.0, 0.0, 0.0, 0.0, 0.0, 0.0, 0.0, 0.0, 0.0, 0.0, 0.0, 0.0, 0.0, 0.0, 0.0, 0.0, 0.0, 0.0, 0.0, 0.0, 0.0, 0.0, 0.0, 0.0, 0.0, 0.0, 0.0, 0.0, 0.0, 0.0, 0.0, 0.0, 0.0, 0.0, 0.0, 0.0, 0.0, 0.0, 0.0, 0.0, 0.0, 0.0, 0.0, 0.0, 0.0, 0.0, 0.0, 0.0, 0.0, 0.0, 0.0, 0.0, 0.0, 0.0, 0.0, 0.0, 0.0, 0.0, 0.0, 0.0, 0.0, 0.0, 0.0, 0.0, 0.0, 0.0, 0.0, 0.0, 0.0, 0.0, 0.0, 0.0, 0.0, 0.0, 0.0, 0.0, 0.0, 0.0, 0.0, 0.0, 0.0, 0.0, 0.0, 0.0, 0.0, 0.0, 0.0, 0.0, 0.0, 0.0, 0.0, 0.0, 0.0, 0.0, 0.0, 0.0, 0.0, 0.0, 0.0, 0.0, 0.0, 0.0, 0.0, 0.0, 0.0, 0.0, 0.0, 0.0, 0.0, 0.0, 0.0, 0.0, 0.0, 0.0, 0.0, 0.0, 0.0, 0.0, 0.0, 0.0, 0.0, 0.0, 0.0, 0.0, 0.0, 0.0, 0.0, 0.0, 0.0, 0.0, 0.0, 0.0, 0.0, 0.0, 0.0, 0.0, 0.0, 0.0, 0.0, 0.0, 0.0, 0.0, 0.0, 0.0, 0.0, 0.0, 0.0, 0.0, 0.0, 0.0, 0.0, 0.0, 0.0, 0.0, 0.0, 0.0, 0.0, 0.0, 0.0, 0.0, 0.0, 0.0, 0.0, 0.0, 0.0, 0.0, 0.0, 0.0, 0.0, 0.0, 0.0, 0.0, 0.0, 0.0, 0.0, 0.0, 0.0, 0.0, 0.0, 0.0, 0.0, 0.0, 0.0, 0.0, 0.0, 0.0, 0.0, 0.0, 0.0, 0.0, 0.0, 0.0, 0.0, 0.0, 0.0, 0.0, 0.0, 0.0, 0.0, 0.0, 0.0, 0.0, 0.0, 0.0, 0.0, 0.0, 0.0, 0.0, 0.0, 0.0, 0.0, 0.0, 0.0, 0.0, 0.0, 0.0, 0.0, 0.0, 0.0, 0.0, 0.0, 0.0, 0.0, 0.0, 0.0, 0.0, 0.0, 0.0, 0.0, 0.0, 0.0, 0.0, 0.0, 0.0, 0.0, 0.0, 0.0, 0.0, 0.0, 0.0, 0.0, 0.0, 0.0, 0.0, 0.0, 0.0, 0.0, 0.0, 0.0, 0.0, 0.0, 0.0, 0.0, 0.0, 0.0, 0.0, 0.0, 0.0, 0.0, 0.0, 0.0, 0.0, 0.0, 0.0, 0.0, 0.0, 0.0, 0.0, 0.0, 0.0, 0.0, 0.0, 0.0, 0.0, 0.0, 0.0, 0.0, 0.0, 0.0, 0.0, 0.0, 0.0, 0.0, 0.0, 0.0, 0.0, 0.0, 0.0, 0.0, 0.0, 0.0, 0.0, 0.0, 0.0, 0.0, 0.0, 0.0, 0.0, 0.0, 0.0, 0.0, 0.0, 0.0, 0.0, 0.0, 0.0, 0.0, 0.0, 0.0, 0.0, 0.0, 0.0, 0.0, 0.0, 0.0, 0.0, 0.0, 0.0, 0.0, 0.0, 0.0, 0.0, 0.0, 0.0, 0.0, 0.0, 0.0, 0.0, 0.0, 0.0, 0.0, 0.0, 0.0, 0.0, 0.0, 0.0, 0.0, 0.0, 0.0, 0.0, 0.0, 0.0, 0.0, 0.0, 0.0, 0.0, 0.0, 0.0, 0.0, 0.0, 0.0, 0.0, 0.0, 0.0, 0.0, 0.0, 0.0, 0.0, 0.0, 0.0, 0.0, 0.0, 0.0, 0.0, 0.0, 0.0, 0.0, 0.0, 0.0, 0.0, 0.0, 0.0, 0.0, 0.0, 0.0, 0.0, 0.0, 0.0, 0.0, 0.0, 0.0, 0.0, 0.0, 0.0, 0.0, 0.0, 0.0, 0.0, 0.0, 0.0, 0.0, 0.0, 0.0, 0.0, 0.0, 0.0, 0.0, 0.0, 0.0, 0.0, 0.0, 0.0, 0.0, 0.0, 0.0, 0.0, 0.0, 0.0, 0.0, 0.0, 0.0, 0.0, 0.0, 0.0, 0.0, 0.0, 0.0, 0.0, 0.0, 0.0, 0.0, 0.0, 0.0, 0.0, 0.0, 0.0, 0.0, 0.0, 0.0, 0.0, 0.0, 0.0, 0.0, 0.0, 0.0, 0.0, 0.0, 0.0, 0.0, 0.0, 0.0, 0.0, 0.0, 0.0, 0.0, 0.0, 0.0, 0.0, 0.0, 0.0, 0.0, 0.0, 0.0, 0.0, 0.0, 0.0, 0.0, 0.0, 0.0, 0.0, 0.0, 0.0, 0.0, 0.0, 0.0, 0.0, 0.0, 0.0, 0.0, 0.0, 0.0, 0.0, 0.0, 0.0, 0.0, 0.0, 0.0, 0.0, 0.0, 0.0, 0.0, 0.0, 0.0, 0.0, 0.0, 0.0, 0.0, 0.0, 0.0, 0.0, 0.0, 0.0, 0.0, 0.0, 0.0, 0.0, 0.0, 0.0, 0.0, 0.0, 0.0, 0.0, 0.0, 0.0, 0.0, 0.0, 0.0, 0.0, 0.0, 0.0, 0.0, 0.0, 0.0, 0.0, 0.0, 0.0, 0.0, 0.0, 0.0, 0.0, 0.0, 0.0, 0.0, 0.0, 0.0, 0.0, 0.0, 0.0, 0.0, 0.0, 0.0, 0.0, 0.0, 0.0, 0.0, 0.0, 0.0, 0.0, 0.0, 0.0, 0.0, 0.0, 0.0, 0.0, 0.0, 0.0, 0.0, 0.0, 0.0, 0.0, 0.0, 0.0, 0.0, 0.0, 0.0, 0.0, 0.0, 0.0, 0.0, 0.0, 0.0, 0.0, 0.0, 0.0, 0.0, 0.0, 0.0, 0.0, 0.0, 0.0, 0.0, 0.0, 0.0, 0.0, 0.0, 0.0, 0.0, 0.0, 0.0, 0.0, 0.0, 0.0, 0.0, 0.0, 0.0, 0.0, 0.0, 0.0, 0.0, 0.0, 0.0, 0.0, 0.0, 0.0, 0.0, 0.0, 0.0, 0.0, 0.0, 0.0, 0.0, 0.0, 0.0, 0.0, 0.0, 0.0, 0.0, 0.0, 0.0, 0.0, 0.0, 0.0, 0.0, 0.0, 0.0, 0.0, 0.0, 0.0, 0.0, 0.0, 0.0, 0.0, 0.0, 0.0, 0.0, 0.0, 0.0, 0.0, 0.0, 0.0, 0.0, 0.0, 0.0, 0.0, 0.0, 0.0, 0.0, 0.0, 0.0, 0.0, 0.0, 0.0, 0.0, 0.0, 0.0, 0.0, 0.0, 0.0, 0.0, 0.0, 0.0, 0.0, 0.0, 0.0, 0.0, 0.0, 0.0, 0.0, 0.0, 0.0, 0.0, 0.0, 0.0, 0.0, 0.0, 0.0, 0.0, 0.0, 0.0, 0.0, 0.0, 0.0, 0.0, 0.0, 0.0, 0.0, 0.0, 0.0, 0.0, 0.0, 0.0, 0.0, 0.0, 0.0, 0.0, 0.0, 0.0, 0.0, 0.0, 0.0, 0.0, 0.0, 0.0, 0.0, 0.0, 0.0, 0.0, 0.0, 0.0, 0.0, 0.0, 0.0, 0.0, 0.0, 0.0, 0.0, 0.0, 0.0, 0.0, 0.0, 0.0, 0.0, 0.0, 0.0, 0.0, 0.0, 0.0, 0.0, 0.0, 0.0, 0.0, 0.0, 0.0, 0.0, 0.0, 0.0, 0.0, 0.0, 0.0, 0.0, 0.0, 0.0, 0.0, 0.0, 0.0, 0.0, 0.0, 0.0, 0.0, 0.0, 0.0, 0.0, 0.0, 0.0, 0.0, 0.0, 0.0, 0.0, 0.0, 0.0, 0.0, 0.0, 0.0, 0.0, 0.0, 0.0, 0.0, 0.0, 0.0, 0.0, 0.0, 0.0, 0.0, 0.0, 0.0, 0.0, 0.0, 0.0, 0.0, 0.0, 0.0, 0.0, 0.0, 0.0, 0.0, 0.0, 0.0, 0.0, 0.0, 0.0, 0.0, 0.0, 0.0, 0.0, 0.0, 0.0, 0.0, 0.0, 0.0, 0.0, 0.0, 0.0, 0.0, 0.0, 0.0, 0.0, 0.0, 0.0, 0.0, 0.0, 0.0, 0.0, 0.0, 0.0, 0.0, 0.0, 0.0, 0.0, 0.0, 0.0, 0.0, 0.0, 0.0, 0.0, 0.0, 0.0, 0.0, 0.0, 0.0, 0.0, 0.0, 0.0, 0.0, 0.0, 0.0, 0.0, 0.0, 0.0, 0.0, 0.0, 0.0, 0.0, 0.0, 0.0, 0.0, 0.0, 0.0, 0.0, 0.0, 0.0, 0.0, 0.0, 0.0, 0.0, 0.0, 0.0, 0.0, 0.0, 0.0, 0.0, 0.0, 0.0, 0.0, 0.0, 0.0, 0.0, 0.0, 0.0, 0.0, 0.0, 0.0, 0.0, 0.0, 0.0, 0.0, 0.0, 0.0, 0.0, 0.0, 0.0, 0.0, 0.0, 0.0, 0.0, 0.0, 0.0, 0.0, 0.0, 0.0, 0.0, 0.0, 0.0, 0.0, 0.0, 0.0, 0.0, 0.0, 0.0, 0.0, 0.0, 0.0, 0.0, 0.0, 0.0, 0.0, 0.0, 0.0, 0.0, 0.0, 0.0, 0.0, 0.0, 0.0, 0.0, 0.0, 0.0, 0.0, 0.0, 0.0, 0.0, 0.0, 0.0, 0.0, 0.0, 0.0, 0.0, 0.0, 0.0, 0.0, 0.0, 0.0, 0.0, 0.0, 0.0, 0.0, 0.0, 0.0, 0.0, 0.0, 0.0, 0.0, 0.0, 0.0, 0.0, 0.0, 0.0, 0.0, 0.0, 0.0, 0.0, 0.0, 0.0, 0.0, 0.0, 0.0, 0.0, 0.0, 0.0, 0.0, 0.0, 0.0, 0.0, 0.0, 0.0, 0.0, 0.0, 0.0, 0.0, 0.0, 0.0, 0.0, 0.0, 0.0, 0.0, 0.0, 0.0, 0.0, 0.0, 0.0, 0.0, 0.0, 0.0, 0.0, 0.0, 0.0, 0.0, 0.0, 0.0, 0.0, 0.0, 0.0, 0.0, 0.0, 0.0, 0.0, 0.0, 0.0, 0.0, 0.0, 0.0, 0.0, 0.0, 0.0, 0.0, 0.0, 0.0, 0.0, 0.0, 0.0, 0.0, 0.0, 0.0, 0.0, 0.0, 0.0, 0.0, 0.0, 0.0, 0.0, 0.0, 0.0, 0.0, 0.0, 0.0])
me_plane.materials.append(mat_wood)
me_plane.materials.append(mat_window)
me_plane.update()
me_plane.normals_split_custom_set([tuple(v) for v in zip(*[iter([0.05812, -0.239, -0.9693, 0.05815, 0.239, -0.9693, 0.05812, 0.239, 0.9693, 0.05815, -0.239, 0.9693, -0.05815, 0.239, -0.9693, -0.05817, 0.239, 0.9693, 0.05812, 0.239, 0.9693, 0.05815, 0.239, -0.9693, -0.05817, 0.239, 0.9693, -0.05817, -0.239, 0.9693, 0.05815, -0.239, 0.9693, 0.05812, 0.239, 0.9693, 0.05812, -0.239, -0.9693, -0.05812, -0.239, -0.9693, -0.05815, 0.239, -0.9693, 0.05815, 0.239, -0.9693, -0.05812, -0.239, -0.9693, -0.05817, -0.239, 0.9693, -0.05817, 0.239, 0.9693, -0.05815, 0.239, -0.9693, 0.05815, -0.239, 0.9693, -0.05817, -0.239, 0.9693, -0.05812, -0.239, -0.9693, 0.05812, -0.239, -0.9693, 0.05781, 0.2641, 0.9628, -0.05776, 0.2641, 0.9628, -0.05781, -0.2641, 0.9628, 0.05776, -0.2641, 0.9628, 0.05775, -0.2641, -0.9628, 0.05778, 0.2641, -0.9628, 0.05781, 0.2641, 0.9628, 0.05776, -0.2641, 0.9628, 0.05776, -0.2641, 0.9628, -0.05781, -0.2641, 0.9628, -0.05781, -0.2641, -0.9628, 0.05775, -0.2641, -0.9628, -0.05781, -0.2641, -0.9628, -0.05781, -0.2641, 0.9628, -0.05776, 0.2641, 0.9628, -0.05775, 0.2641, -0.9628, -0.05775, 0.2641, -0.9628, 0.05778, 0.2641, -0.9628, 0.05775, -0.2641, -0.9628, -0.05781, -0.2641, -0.9628, -0.05775, 0.2641, -0.9628, -0.05776, 0.2641, 0.9628, 0.05781, 0.2641, 0.9628, 0.05778, 0.2641, -0.9628, -0.9744, 0.2227, 0.02905, -0.9744, -0.2228, 0.02899, 0.9744, -0.2227, 0.02905, 0.9744, 0.2228, 0.02899, 0.9744, -0.2227, 0.02905, 0.9744, -0.2227, -0.02905, 0.9744, 0.2228, -0.02902, 0.9744, 0.2228, 0.02899, -0.9744, 0.2228, -0.02902, -0.9744, 0.2227, 0.02905, 0.9744, 0.2228, 0.02899, 0.9744, 0.2228, -0.02902, -0.9744, 0.2228, -0.02902, -0.9744, -0.2228, -0.02902, -0.9744, -0.2228, 0.02899, -0.9744, 0.2227, 0.02905, -0.9744, -0.2228, 0.02899, -0.9744, -0.2228, -0.02902, 0.9744, -0.2227, -0.02905, 0.9744, -0.2227, 0.02905, -0.9744, -0.2228, -0.02902, -0.9744, 0.2228, -0.02902, 0.9744, 0.2228, -0.02902, 0.9744, -0.2227, -0.02905, 0.9744, 0.2228, 0.02899, -0.9744, 0.2227, 0.02905, -0.9744, -0.2228, 0.02899, 0.9744, -0.2227, 0.02905, -0.9744, -0.2228, 0.02899, -0.9744, 0.2227, 0.02905, -0.9744, 0.2227, -0.02905, -0.9744, -0.2228, -0.02902, 0.9744, 0.2228, -0.02899, -0.9744, 0.2227, -0.02905, -0.9744, 0.2227, 0.02905, 0.9744, 0.2228, 0.02899, 0.9744, 0.2228, -0.02899, 0.9744, 0.2228, 0.02899, 0.9744, -0.2227, 0.02905, 0.9744, -0.2227, -0.02905, 0.9744, -0.2227, 0.02905, -0.9744, -0.2228, 0.02899, -0.9744, -0.2228, -0.02902, 0.9744, -0.2227, -0.02905, 0.9744, -0.2227, -0.02905, -0.9744, -0.2228, -0.02902, -0.9744, 0.2227, -0.02905, 0.9744, 0.2228, -0.02899, 0.01298, -0.05878, -0.9982, 0.01301, 0.05874, -0.9982, 0.01298, 0.05878, 0.9982, 0.01301, -0.05874, 0.9982, -0.01304, 0.0587, -0.9982, 0.01301, 0.05874, -0.9982, 0.01298, -0.05878, -0.9982, -0.01298, -0.05878, -0.9982, -0.01298, -0.05878, -0.9982, 0.01298, -0.05878, -0.9982, 0.01301, -0.05874, 0.9982, -0.01301, -0.05874, 0.9982, -0.01298, 0.05878, 0.9982, -0.01301, -0.05874, 0.9982, 0.01301, -0.05874, 0.9982, 0.01298, 0.05878, 0.9982, -0.01304, 0.0587, -0.9982, -0.01298, -0.05878, -0.9982, -0.01301, -0.05874, 0.9982, -0.01298, 0.05878, 0.9982, 0.01301, 0.05874, -0.9982, -0.01304, 0.0587, -0.9982, -0.01298, 0.05878, 0.9982, 0.01298, 0.05878, 0.9982, 0.01298, 0.05878, 0.9982, 0.01301, -0.05874, 0.9982, 0.01298, -0.05878, -0.9982, 0.01301, 0.05874, -0.9982, -0.01305, -0.0587, 0.9982, 0.01301, -0.05874, 0.9982, 0.01298, 0.05878, 0.9982, -0.01298, 0.05878, 0.9982, -0.01298, 0.05878, 0.9982, 0.01298, 0.05878, 0.9982, 0.01301, 0.05874, -0.9982, -0.01301, 0.05874, -0.9982, -0.01298, -0.05878, -0.9982, -0.01301, 0.05874, -0.9982, 0.01301, 0.05874, -0.9982, 0.01298, -0.05878, -0.9982, -0.01305, -0.0587, 0.9982, -0.01298, 0.05878, 0.9982, -0.01301, 0.05874, -0.9982, -0.01298, -0.05878, -0.9982, 0.01301, -0.05874, 0.9982, -0.01305, -0.0587, 0.9982, -0.01298, -0.05878, -0.9982, 0.01298, -0.05878, -0.9982, -0.9983, -0.05873, 0.006489, -0.9983, -0.05877, -0.006454, 0.9983, -0.05873, -0.006489, 0.9983, -0.05877, 0.006454, -0.9983, 0.05869, -0.006524, -0.9983, -0.05877, -0.006454, -0.9983, -0.05873, 0.006489, -0.9983, 0.05873, 0.006489, -0.9983, 0.05873, 0.006489, -0.9983, -0.05873, 0.006489, 0.9983, -0.05877, 0.006454, 0.9983, 0.05877, 0.006455, 0.9983, 0.05873, -0.006489, 0.9983, 0.05877, 0.006455, 0.9983, -0.05877, 0.006454, 0.9983, -0.05873, -0.006489, -0.9983, 0.05869, -0.006524, -0.9983, 0.05873, 0.006489, 0.9983, 0.05877, 0.006455, 0.9983, 0.05873, -0.006489, -0.9983, -0.05877, -0.006454, -0.9983, 0.05869, -0.006524, 0.9983, 0.05873, -0.006489, 0.9983, -0.05873, -0.006489, 0.9983, -0.05873, -0.006489, 0.9983, -0.05877, 0.006455, -0.9983, -0.05873, 0.006489, -0.9983, -0.05877, -0.006455, 0.9983, 0.05873, -0.006489, 0.9983, 0.05869, 0.006524, 0.9983, -0.05877, 0.006455, 0.9983, -0.05873, -0.006489, 0.9983, -0.05877, 0.006455, 0.9983, 0.05869, 0.006524, -0.9983, 0.0587, 0.006524, -0.9983, -0.05873, 0.006489, -0.9983, 0.0587, -0.006524, -0.9983, -0.05877, -0.006455, -0.9983, -0.05873, 0.006489, -0.9983, 0.0587, 0.006524, 0.9983, 0.05869, 0.006524, 0.9983, 0.05873, -0.006489, -0.9983, 0.0587, -0.006524, -0.9983, 0.0587, 0.006524, 0.9983, 0.05873, -0.006489, 0.9983, -0.05873, -0.006489, -0.9983, -0.05877, -0.006455, -0.9983, 0.0587, -0.006524, 0.05573, -0.2819, -0.9578, 0.05568, 0.282, -0.9578, 0.05573, 0.2819, 0.9578, 0.05568, -0.282, 0.9578, -0.05571, 0.2819, -0.9578, 0.05568, 0.282, -0.9578, 0.05573, -0.2819, -0.9578, -0.05573, -0.2819, -0.9578, -0.05573, -0.2819, -0.9578, 0.05573, -0.2819, -0.9578, 0.05568, -0.282, 0.9578, -0.05569, -0.282, 0.9578, -0.05573, 0.2819, 0.9578, -0.05569, -0.282, 0.9578, 0.05568, -0.282, 0.9578, 0.05573, 0.2819, 0.9578, -0.05571, 0.2819, -0.9578, -0.05573, -0.2819, -0.9578, -0.05569, -0.282, 0.9578, -0.05573, 0.2819, 0.9578, 0.05568, 0.282, -0.9578, -0.05571, 0.2819, -0.9578, -0.05573, 0.2819, 0.9578, 0.05573, 0.2819, 0.9578, 0.05573, 0.2819, 0.9578, 0.05568, -0.282, 0.9578, 0.05573, -0.2819, -0.9578, 0.05569, 0.282, -0.9578, -0.05571, -0.2819, 0.9578, 0.05568, -0.282, 0.9578, 0.05573, 0.2819, 0.9578, -0.05573, 0.2819, 0.9578, -0.05573, 0.2819, 0.9578, 0.05573, 0.2819, 0.9578, 0.05569, 0.282, -0.9578, -0.05569, 0.282, -0.9578, -0.05573, -0.2819, -0.9578, -0.05569, 0.282, -0.9578, 0.05569, 0.282, -0.9578, 0.05573, -0.2819, -0.9578, -0.05571, -0.2819, 0.9578, -0.05573, 0.2819, 0.9578, -0.05569, 0.282, -0.9578, -0.05573, -0.2819, -0.9578, 0.05568, -0.282, 0.9578, -0.05571, -0.2819, 0.9578, -0.05573, -0.2819, -0.9578, 0.05573, -0.2819, -0.9578, -0.959, -0.2823, 0.02537, -0.959, -0.2822, -0.02542, 0.959, -0.2823, -0.02537, 0.959, -0.2822, 0.02542, -0.959, 0.2823, -0.0254, -0.959, -0.2822, -0.02542, -0.959, -0.2823, 0.02537, -0.959, 0.2823, 0.02537, -0.959, 0.2823, 0.02537, -0.959, -0.2823, 0.02537, 0.959, -0.2822, 0.02542, 0.959, 0.2822, 0.02542, 0.959, 0.2823, -0.02537, 0.959, 0.2822, 0.02542, 0.959, -0.2822, 0.02542, 0.959, -0.2823, -0.02537, -0.959, 0.2823, -0.0254, -0.959, 0.2823, 0.02537, 0.959, 0.2822, 0.02542, 0.959, 0.2823, -0.02537, -0.959, -0.2822, -0.02542, -0.959, 0.2823, -0.0254, 0.959, 0.2823, -0.02537, 0.959, -0.2823, -0.02537, 0.959, -0.2823, -0.02537, 0.959, -0.2822, 0.02542, -0.959, -0.2823, 0.02537, -0.959, -0.2822, -0.02542, 0.959, 0.2823, -0.02537, 0.959, 0.2823, 0.0254, 0.959, -0.2822, 0.02542, 0.959, -0.2823, -0.02537, 0.959, -0.2822, 0.02542, 0.959, 0.2823, 0.0254, -0.959, 0.2823, 0.0254, -0.959, -0.2823, 0.02537, -0.959, 0.2823, -0.0254, -0.959, -0.2822, -0.02542, -0.959, -0.2823, 0.02537, -0.959, 0.2823, 0.0254, 0.959, 0.2823, 0.0254, 0.959, 0.2823, -0.02537, -0.959, 0.2823, -0.0254, -0.959, 0.2823, 0.0254, 0.959, 0.2823, -0.02537, 0.959, -0.2823, -0.02537, -0.959, -0.2822, -0.02542, -0.959, 0.2823, -0.0254, -0.5524, 0.6459, 0.527, -0.5524, 0.6459, -0.527, 0.5594, 0.6336, 0.5345, 0.5594, 0.6336, -0.5344, -0.5524, 0.6459, 0.527, -0.5524, -0.6459, 0.5269, -0.5524, -0.6459, -0.5269, -0.5524, 0.6459, -0.527, 0.5524, 0.6459, -0.5269, -0.5524, 0.6459, -0.527, -0.5524, -0.6459, -0.5269, 0.5524, -0.6459, -0.5269, -0.5524, 0.6459, -0.527, 0.5524, 0.6459, -0.5269, -0.5594, 0.6336, 0.5345, 0.5594, 0.6336, 0.5345, 0.5594, 0.6336, -0.5344, 0.5594, 0.6336, 0.5345, 0.5594, -0.6336, 0.5345, 0.5594, -0.6336, -0.5345, -0.5594, 0.6336, 0.5345, -0.5594, -0.6336, 0.5345, 0.5594, -0.6336, 0.5345, 0.5594, 0.6336, 0.5345, 0.5524, 0.6459, -0.5269, 0.5524, 0.6459, 0.527, -0.5594, 0.6336, -0.5344, -0.5594, 0.6336, 0.5345, -0.5594, 0.6336, -0.5344, -0.5594, -0.6336, -0.5345, -0.5594, -0.6336, 0.5345, -0.5594, 0.6336, 0.5345, 0.5524, -0.6459, -0.5269, -0.5524, -0.6459, -0.5269, 0.5594, -0.6336, 0.5345, -0.5594, -0.6336, 0.5345, 0.5524, -0.6459, 0.5269, 0.5524, -0.6459, -0.5269, -0.5594, -0.6336, 0.5345, -0.5594, -0.6336, -0.5345, 0.5524, 0.6459, 0.527, 0.5524, 0.6459, -0.5269, 0.5524, -0.6459, -0.5269, 0.5524, -0.6459, 0.5269, 0.5524, -0.6459, 0.5269, -0.5524, -0.6459, 0.5269, -0.5524, 0.6459, 0.527, 0.5524, 0.6459, 0.527, -0.5524, -0.6459, 0.5269, 0.5524, -0.6459, 0.5269, -0.5594, -0.6336, -0.5345, 0.5594, -0.6336, -0.5345, -0.5524, -0.6459, -0.5269, -0.5524, -0.6459, 0.5269, 0.5594, -0.6336, -0.5345, 0.5594, -0.6336, 0.5345, -0.5594, -0.6336, -0.5345, -0.5594, 0.6336, -0.5344, 0.5594, 0.6336, -0.5344, 0.5594, -0.6336, -0.5345, 0.5524, 0.6459, 0.527, -0.5524, 0.6459, 0.527, 0.5594, 0.6336, -0.5344, -0.5594, 0.6336, -0.5344, -0.3554, 0.8708, 0.3396, -0.3554, 0.8708, -0.3396, 0.3875, 0.8434, 0.3722, 0.3875, 0.8434, -0.3722, -0.3554, 0.8708, 0.3396, -0.3554, -0.8709, 0.3396, -0.3554, -0.8709, -0.3396, -0.3554, 0.8708, -0.3396, 0.3554, 0.8708, -0.3396, -0.3554, 0.8708, -0.3396, -0.3554, -0.8709, -0.3396, 0.3554, -0.8709, -0.3396, -0.3554, 0.8708, -0.3396, 0.3554, 0.8708, -0.3396, -0.3874, 0.8434, 0.3722, 0.3875, 0.8434, 0.3722, 0.3875, 0.8434, -0.3722, 0.3875, 0.8434, 0.3722, 0.3875, -0.8434, 0.3722, 0.3875, -0.8434, -0.3721, -0.3874, 0.8434, 0.3722, -0.3875, -0.8434, 0.3722, 0.3875, -0.8434, 0.3722, 0.3875, 0.8434, 0.3722, 0.3554, 0.8708, -0.3396, 0.3554, 0.8708, 0.3396, -0.3875, 0.8434, -0.3722, -0.3874, 0.8434, 0.3722, -0.3875, 0.8434, -0.3722, -0.3875, -0.8434, -0.3722, -0.3875, -0.8434, 0.3722, -0.3874, 0.8434, 0.3722, 0.3554, -0.8709, -0.3396, -0.3554, -0.8709, -0.3396, 0.3875, -0.8434, 0.3722, -0.3875, -0.8434, 0.3722, 0.3554, -0.8709, 0.3396, 0.3554, -0.8709, -0.3396, -0.3875, -0.8434, 0.3722, -0.3875, -0.8434, -0.3722, 0.3554, 0.8708, 0.3396, 0.3554, 0.8708, -0.3396, 0.3554, -0.8709, -0.3396, 0.3554, -0.8709, 0.3396, 0.3554, -0.8709, 0.3396, -0.3554, -0.8709, 0.3396, -0.3554, 0.8708, 0.3396, 0.3554, 0.8708, 0.3396, -0.3554, -0.8709, 0.3396, 0.3554, -0.8709, 0.3396, -0.3875, -0.8434, -0.3722, 0.3875, -0.8434, -0.3721, -0.3554, -0.8709, -0.3396, -0.3554, -0.8709, 0.3396, 0.3875, -0.8434, -0.3721, 0.3875, -0.8434, 0.3722, -0.3875, -0.8434, -0.3722, -0.3875, 0.8434, -0.3722, 0.3875, 0.8434, -0.3722, 0.3875, -0.8434, -0.3721, 0.3554, 0.8708, 0.3396, -0.3554, 0.8708, 0.3396, 0.3875, 0.8434, -0.3722, -0.3875, 0.8434, -0.3722, 0.8617, 0.5073, 0.01397, 0.8617, 0.5073, -0.01396, -0.8617, 0.5072, -0.01397, -0.8617, 0.5073, 0.01396, 0.8617, -0.5072, 0.01397, 0.8617, -0.5072, -0.01398, 0.8617, 0.5073, -0.01396, 0.8617, 0.5073, 0.01397, 0.8617, 0.5073, -0.01396, 0.8617, -0.5072, -0.01398, -0.8617, -0.5072, -0.01398, -0.8617, 0.5072, -0.01397, -0.8617, -0.5072, 0.01398, -0.8617, 0.5073, 0.01396, -0.8617, 0.5072, -0.01397, -0.8617, -0.5072, -0.01398, 0.8617, -0.5072, -0.01398, 0.8617, -0.5072, 0.01397, -0.8617, -0.5072, 0.01398, -0.8617, -0.5072, -0.01398, 0.8617, -0.5072, 0.01397, 0.8617, 0.5073, 0.01397, -0.8617, 0.5073, 0.01396, -0.8617, -0.5072, 0.01398, 0.01468, 0.5073, -0.8617, -0.01466, 0.5073, -0.8616, -0.01468, 0.5072, 0.8617, 0.01466, 0.5073, 0.8617, 0.01468, -0.5072, -0.8617, -0.01469, -0.5072, -0.8617, -0.01466, 0.5073, -0.8616, 0.01468, 0.5073, -0.8617, -0.01466, 0.5073, -0.8616, -0.01469, -0.5072, -0.8617, -0.01469, -0.5072, 0.8617, -0.01468, 0.5072, 0.8617, 0.01469, -0.5072, 0.8617, 0.01466, 0.5073, 0.8617, -0.01468, 0.5072, 0.8617, -0.01469, -0.5072, 0.8617, -0.01469, -0.5072, -0.8617, 0.01468, -0.5072, -0.8617, 0.01469, -0.5072, 0.8617, -0.01469, -0.5072, 0.8617, 0.01468, -0.5072, -0.8617, 0.01468, 0.5073, -0.8617, 0.01466, 0.5073, 0.8617, 0.01469, -0.5072, 0.8617, -0.3554, 0.8708, 0.3396, -0.3554, 0.8708, -0.3396, 0.3875, 0.8434, 0.3722, 0.3875, 0.8434, -0.3722, -0.3554, 0.8708, 0.3396, -0.3554, -0.8709, 0.3396, -0.3554, -0.8709, -0.3396, -0.3554, 0.8708, -0.3396, 0.3554, 0.8708, -0.3396, -0.3554, 0.8708, -0.3396, -0.3554, -0.8709, -0.3396, 0.3554, -0.8709, -0.3396, -0.3554, 0.8708, -0.3396, 0.3554, 0.8708, -0.3396, -0.3874, 0.8434, 0.3722, 0.3875, 0.8434, 0.3722, 0.3875, 0.8434, -0.3722, 0.3875, 0.8434, 0.3722, 0.3875, -0.8434, 0.3722, 0.3875, -0.8434, -0.3721, -0.3874, 0.8434, 0.3722, -0.3875, -0.8434, 0.3722, 0.3875, -0.8434, 0.3722, 0.3875, 0.8434, 0.3722, 0.3554, 0.8708, -0.3396, 0.3554, 0.8708, 0.3396, -0.3875, 0.8434, -0.3722, -0.3874, 0.8434, 0.3722, -0.3875, 0.8434, -0.3722, -0.3875, -0.8434, -0.3722, -0.3875, -0.8434, 0.3722, -0.3874, 0.8434, 0.3722, 0.3554, -0.8709, -0.3396, -0.3554, -0.8709, -0.3396, 0.3875, -0.8434, 0.3722, -0.3875, -0.8434, 0.3722, 0.3554, -0.8709, 0.3396, 0.3554, -0.8709, -0.3396, -0.3875, -0.8434, 0.3722, -0.3875, -0.8434, -0.3722, 0.3554, 0.8708, 0.3396, 0.3554, 0.8708, -0.3396, 0.3554, -0.8709, -0.3396, 0.3554, -0.8709, 0.3396, 0.3554, -0.8709, 0.3396, -0.3554, -0.8709, 0.3396, -0.3554, 0.8708, 0.3396, 0.3554, 0.8708, 0.3396, -0.3554, -0.8709, 0.3396, 0.3554, -0.8709, 0.3396, -0.3875, -0.8434, -0.3722, 0.3875, -0.8434, -0.3721, -0.3554, -0.8709, -0.3396, -0.3554, -0.8709, 0.3396, 0.3875, -0.8434, -0.3721, 0.3875, -0.8434, 0.3722, -0.3875, -0.8434, -0.3722, -0.3875, 0.8434, -0.3722, 0.3875, 0.8434, -0.3722, 0.3875, -0.8434, -0.3721, 0.3554, 0.8708, 0.3396, -0.3554, 0.8708, 0.3396, 0.3875, 0.8434, -0.3722, -0.3875, 0.8434, -0.3722, -0.5524, 0.6459, 0.527, -0.5524, 0.6459, -0.527, 0.5594, 0.6336, 0.5344, 0.5594, 0.6336, -0.5344, -0.5524, 0.6459, 0.527, -0.5524, -0.6459, 0.5269, -0.5523, -0.6459, -0.527, -0.5524, 0.6459, -0.527, 0.5524, 0.6459, -0.5269, -0.5524, 0.6459, -0.527, -0.5523, -0.6459, -0.527, 0.5524, -0.6459, -0.5269, -0.5524, 0.6459, -0.527, 0.5524, 0.6459, -0.5269, -0.5594, 0.6336, 0.5345, 0.5594, 0.6336, 0.5344, 0.5594, 0.6336, -0.5344, 0.5594, 0.6336, 0.5344, 0.5594, -0.6336, 0.5345, 0.5594, -0.6336, -0.5345, -0.5594, 0.6336, 0.5345, -0.5594, -0.6336, 0.5345, 0.5594, -0.6336, 0.5345, 0.5594, 0.6336, 0.5344, 0.5524, 0.6459, -0.5269, 0.5524, 0.6459, 0.527, -0.5594, 0.6336, -0.5345, -0.5594, 0.6336, 0.5345, -0.5594, 0.6336, -0.5345, -0.5594, -0.6336, -0.5345, -0.5594, -0.6336, 0.5345, -0.5594, 0.6336, 0.5345, 0.5524, -0.6459, -0.5269, -0.5523, -0.6459, -0.527, 0.5594, -0.6336, 0.5345, -0.5594, -0.6336, 0.5345, 0.5524, -0.6459, 0.5269, 0.5524, -0.6459, -0.5269, -0.5594, -0.6336, 0.5345, -0.5594, -0.6336, -0.5345, 0.5524, 0.6459, 0.527, 0.5524, 0.6459, -0.5269, 0.5524, -0.6459, -0.5269, 0.5524, -0.6459, 0.5269, 0.5524, -0.6459, 0.5269, -0.5524, -0.6459, 0.5269, -0.5524, 0.6459, 0.527, 0.5524, 0.6459, 0.527, -0.5524, -0.6459, 0.5269, 0.5524, -0.6459, 0.5269, -0.5594, -0.6336, -0.5345, 0.5594, -0.6336, -0.5345, -0.5523, -0.6459, -0.527, -0.5524, -0.6459, 0.5269, 0.5594, -0.6336, -0.5345, 0.5594, -0.6336, 0.5345, -0.5594, -0.6336, -0.5345, -0.5594, 0.6336, -0.5345, 0.5594, 0.6336, -0.5344, 0.5594, -0.6336, -0.5345, 0.5524, 0.6459, 0.527, -0.5524, 0.6459, 0.527, 0.5594, 0.6336, -0.5344, -0.5594, 0.6336, -0.5345, 0.8617, 0.5073, 0.01397, 0.8617, 0.5073, -0.01396, -0.8617, 0.5072, -0.01397, -0.8617, 0.5073, 0.01396, 0.8617, -0.5072, 0.01397, 0.8617, -0.5072, -0.01398, 0.8617, 0.5073, -0.01396, 0.8617, 0.5073, 0.01397, 0.8617, 0.5073, -0.01396, 0.8617, -0.5072, -0.01398, -0.8617, -0.5072, -0.01398, -0.8617, 0.5072, -0.01397, -0.8617, -0.5072, 0.01398, -0.8617, 0.5073, 0.01396, -0.8617, 0.5072, -0.01397, -0.8617, -0.5072, -0.01398, 0.8617, -0.5072, -0.01398, 0.8617, -0.5072, 0.01397, -0.8617, -0.5072, 0.01398, -0.8617, -0.5072, -0.01398, 0.8617, -0.5072, 0.01397, 0.8617, 0.5073, 0.01397, -0.8617, 0.5073, 0.01396, -0.8617, -0.5072, 0.01398, 0.01468, 0.5073, -0.8617, -0.01466, 0.5073, -0.8616, -0.01468, 0.5072, 0.8617, 0.01466, 0.5073, 0.8617, 0.01467, -0.5072, -0.8617, -0.01469, -0.5072, -0.8617, -0.01466, 0.5073, -0.8616, 0.01468, 0.5073, -0.8617, -0.01466, 0.5073, -0.8616, -0.01469, -0.5072, -0.8617, -0.01469, -0.5072, 0.8617, -0.01468, 0.5072, 0.8617, 0.01469, -0.5072, 0.8617, 0.01466, 0.5073, 0.8617, -0.01468, 0.5072, 0.8617, -0.01469, -0.5072, 0.8617, -0.01469, -0.5072, -0.8617, 0.01467, -0.5072, -0.8617, 0.01469, -0.5072, 0.8617, -0.01469, -0.5072, 0.8617, 0.01467, -0.5072, -0.8617, 0.01468, 0.5073, -0.8617, 0.01466, 0.5073, 0.8617, 0.01469, -0.5072, 0.8617, 0.0, -1.0, 0.0, 0.0, -1.0, 0.0, 0.0, -1.0, 0.0, 0.0, -1.0, 0.0, 0.0, -1.0, 0.0, 0.0, -1.0, 0.0, 0.0, -1.0, 0.0, 0.0, -1.0, 0.0])] * 3)])

# ---- objects
ob_window = bpy.data.objects.new('window', me_plane)

# ---- transforms, parenting, visibility, modifiers, constraints
ob_window.location = (0.0, 0.0, 0.0)
_vg = ob_window.vertex_groups.new(name='Bone')
_vg.add([0, 1, 2, 3, 4, 5, 6, 7, 8, 9, 10, 11, 12, 13, 14, 15, 16, 17, 18, 19, 20, 21, 22, 23, 24, 25, 26, 27, 28, 29, 30, 31, 32, 33, 34, 35, 36, 37, 38, 39, 40, 41, 42, 43, 44, 45, 46, 47, 48, 49, 50, 51, 52, 53, 54, 55, 56, 57, 58, 59, 60, 61, 62, 63, 64, 65, 66, 67, 68, 69, 70, 71, 72, 73, 74, 75, 76, 77, 78, 79, 80, 81, 82, 83, 84, 85, 86, 87, 88, 89, 90, 91, 92, 93, 94, 95, 96, 97, 98, 99, 100, 101, 102, 103, 104, 105, 106, 107, 108, 109, 110, 111, 112, 113, 114, 115, 116, 117, 118, 119, 120, 121, 122, 123, 124, 125, 126, 127, 128, 129, 130, 131, 132, 133, 134, 135, 136, 137, 138, 139, 140, 141, 142, 143, 144, 145, 146, 147, 148, 149, 150, 151, 152, 153, 154, 155, 156, 157, 158, 159, 160, 161, 162, 163, 164, 165, 166, 167, 168, 169, 170, 171, 172, 173, 174, 175, 176, 177, 178, 179, 180, 181, 182, 183, 184, 185, 186, 187, 188, 189, 190, 191, 192, 193, 194, 195, 196, 197, 198, 199], 1.0, 'REPLACE')
_vg = ob_window.vertex_groups.new(name='Bone.001')
_vg.add([144, 145, 146, 147, 148, 149, 150, 151, 152, 153, 154, 155, 156, 157, 158, 159, 160, 161, 162, 163, 164, 165, 166, 167, 168, 169, 170, 171, 172, 173, 174, 175, 176, 177, 178, 179, 180, 181, 182, 183, 184, 185, 186, 187, 188, 189, 190, 191, 192, 193, 194, 195], 1.0, 'REPLACE')
_m = ob_window.modifiers.new('Armature', 'ARMATURE')

# ---- collection membership
scene.collection.objects.link(ob_window)

# ---- scene / render settings (as saved in the file)
scene.frame_start = 1; scene.frame_end = 250; scene.frame_set(1)
scene.render.engine = 'BLENDER_EEVEE_NEXT'
scene.cycles.sampling_pattern = 'TABULATED_SOBOL'
scene.view_settings.view_transform = 'Filmic'
bpy.context.view_layer.update()

# ---- added for rendering (the .blend has no active camera and no usable light): camera, sun
cam_auto = bpy.data.cameras.new('AutoCamera')
cam_auto.lens = 50.0
cam_auto.sensor_width = 36.0
cam_auto.clip_end = 1000.0
ob_auto_camera = bpy.data.objects.new('AutoCamera', cam_auto)
scene.collection.objects.link(ob_auto_camera)
ob_auto_camera.location = (1.16386, -1.39663, 1.4771)
ob_auto_camera.rotation_euler = (1.09748, -7.21219e-08, 0.694738)
scene.camera = ob_auto_camera
light_auto_sun = bpy.data.lights.new('AutoSun', 'SUN')
light_auto_sun.energy = 3.0
light_auto_sun.angle = 0.0523599
ob_auto_sun = bpy.data.objects.new('AutoSun', light_auto_sun)
scene.collection.objects.link(ob_auto_sun)
ob_auto_sun.rotation_euler = (0.872665, 0.174533, 0.523599)
bpy.context.view_layer.update()
